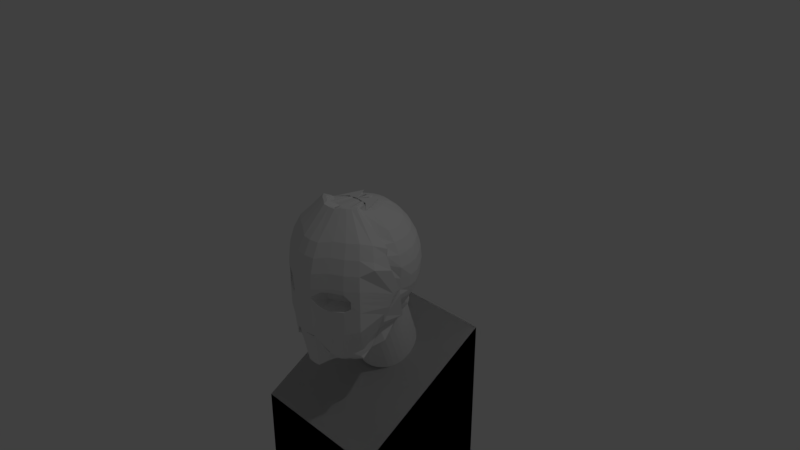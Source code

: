 # Source: player.blend  (saved by Blender 2.79.0; exported with 4.5.12 LTS)
import bpy
from mathutils import Matrix  # noqa: F401  (used for matrix-valued properties, if any)

bpy.ops.wm.read_factory_settings(use_empty=True)
scene = bpy.context.scene
scene.name = 'Scene'

# ---- collections
col_collection_1 = bpy.data.collections.new('Collection 1'); scene.collection.children.link(col_collection_1)

# ---- world
world_world = bpy.data.worlds.new('World'); scene.world = world_world
world_world.color = (0.05088, 0.05088, 0.05088)
world_world.use_sun_shadow = False
world_world.sun_shadow_jitter_overblur = 0.0
world_world.cycles.sampling_method = 'MANUAL'

# ---- cameras
cam_camera = bpy.data.cameras.new('Camera')
cam_camera.clip_end = 100.0
cam_camera.lens = 35.0
cam_camera.sensor_width = 32.0
cam_camera.sensor_height = 18.0
cam_camera.ortho_scale = 7.314
cam_camera.dof.focus_distance = 0.0
cam_camera.dof.aperture_fstop = 128.0

# ---- lights
light_lamp = bpy.data.lights.new('Lamp', 'POINT')
light_lamp.transmission_factor = 0.0
light_lamp.cutoff_distance = 30.0
light_lamp.energy = 100.0
light_lamp.shadow_buffer_clip_start = 1.001
light_lamp.shadow_soft_size = 0.1
light_lamp.shadow_maximum_resolution = 0.006
light_lamp.use_absolute_resolution = True

# ---- meshes
me_sphere = bpy.data.meshes.new('Sphere')
me_sphere.from_pydata([(0.0, -0.02008, 0.8288), (0.0, 0.1332, 0.7823), (0.0, 0.2607, 0.7295), (0.0, 0.3845, 0.628), (0.0, 0.4861, 0.5042), (0.0, 0.5616, 0.363), (0.0, 0.6081, 0.2097), (0.0, 0.6238, 0.05039), (0.0, 0.6081, -0.109), (0.0, 0.3265, -0.4868), (0.02477, -0.02314, 0.8288), (0.05466, 0.1271, 0.7823), (0.08221, 0.252, 0.7295), (0.1064, 0.3734, 0.628), (0.1262, 0.473, 0.5042), (0.1409, 0.5471, 0.363), (0.15, 0.5927, 0.2097), (0.153, 0.6081, 0.05039), (0.15, 0.5927, -0.109), (0.1409, 0.5471, -0.2622), (0.1262, 0.473, -0.4034), (0.2539, 0.4087, -0.5148), (0.2388, 0.3342, -0.528), (0.06974, 0.1391, -0.7758), (0.03314, -0.0449, -0.9279), (0.05466, -0.0322, 0.8288), (0.1133, 0.1094, 0.7823), (0.1673, 0.2262, 0.7295), (0.2147, 0.3406, 0.628), (0.2536, 0.4344, 0.5042), (0.2825, 0.5041, 0.363), (0.3003, 0.5471, 0.2097), (0.3063, 0.5616, 0.05039), (0.3003, 0.5471, -0.109), (0.2825, 0.5041, -0.2622), (0.2536, 0.4344, -0.4034), (0.3145, 0.3961, -0.5357), (0.2864, 0.3243, -0.5443), (0.1415, 0.1173, -0.7758), (0.06974, -0.05601, -0.9279), (0.08221, -0.04693, 0.8288), (0.1673, 0.08047, 0.7823), (0.2458, 0.1979, 0.7068), (0.3146, 0.2872, 0.628), (0.371, 0.3716, 0.5042), (0.4129, 0.4344, 0.363), (0.4388, 0.473, 0.2097), (0.4475, 0.4861, 0.05039), (0.4388, 0.473, -0.109), (0.4129, 0.4344, -0.2622), (0.371, 0.3716, -0.4034), (0.3696, 0.3735, -0.5622), (0.3279, 0.3203, -0.5716), (0.2077, 0.08194, -0.7758), (0.1035, -0.07403, -0.9279), (0.1064, -0.06675, 0.8288), (0.2147, 0.0416, 0.7823), (0.3146, 0.1415, 0.7068), (0.4021, 0.2153, 0.628), (0.4739, 0.2872, 0.5042), (0.5273, 0.3406, 0.363), (0.5602, 0.3734, 0.2097), (0.5713, 0.3845, 0.05039), (0.5602, 0.3734, -0.109), (0.5273, 0.3406, -0.2622), (0.4739, 0.2872, -0.4034), (0.4484, 0.2796, -0.5264), (0.3977, 0.2319, -0.5248), (0.2657, 0.03435, -0.7758), (0.133, -0.0983, -0.9279), (0.1262, -0.0909, 0.8288), (0.2536, -0.005767, 0.7823), (0.371, 0.07269, 0.7068), (0.4739, 0.1415, 0.6052), (0.5584, 0.1979, 0.4815), (0.6211, 0.2262, 0.363), (0.6598, 0.252, 0.2097), (0.6728, 0.2607, 0.05039), (0.6598, 0.252, -0.109), (0.6211, 0.2262, -0.2622), (0.5584, 0.1979, -0.4261), (0.4872, 0.2493, -0.5622), (0.4295, 0.1981, -0.5465), (0.3133, -0.02364, -0.7758), (0.1573, -0.1279, -0.9427), (0.1409, -0.1184, 0.8288), (0.2825, -0.05981, 0.7823), (0.4129, -0.005767, 0.7068), (0.5273, 0.0416, 0.6052), (0.6211, 0.08047, 0.4815), (0.6909, 0.1094, 0.3403), (0.7338, 0.1271, 0.187), (0.7483, 0.1332, 0.02767), (0.7338, 0.1271, -0.1317), (0.6909, 0.1094, -0.2849), (0.6211, 0.08047, -0.4261), (0.5171, 0.1992, -0.5915), (0.4531, 0.1588, -0.5696), (0.3486, -0.0898, -0.7758), (0.1753, -0.1616, -0.9427), (0.15, -0.1483, 0.8288), (0.3003, -0.1184, 0.7823), (0.4388, -0.0909, 0.7068), (0.5602, -0.06675, 0.6052), (0.6598, -0.04693, 0.4815), (0.7338, -0.03221, 0.3403), (0.7794, -0.02314, 0.187), (0.7948, -0.02008, 0.02767), (0.7794, -0.02314, -0.1317), (0.7338, -0.03221, -0.2849), (0.6598, -0.04693, -0.4261), (0.5199, 0.1204, -0.6356), (0.4502, 0.1108, -0.5997), (0.3704, -0.1616, -0.7758), (0.1864, -0.1982, -0.9427), (0.153, -0.1794, 0.8288), (0.3063, -0.1794, 0.7823), (0.4475, -0.1794, 0.7068), (0.5713, -0.1794, 0.6052), (0.6728, -0.1794, 0.4815), (0.7483, -0.1794, 0.3403), (0.7948, -0.1794, 0.187), (0.78, -0.1794, 0.03088), (0.7643, -0.1794, -0.1285), (0.7483, -0.1794, -0.2849), (0.6728, -0.1794, -0.4261), (0.5102, 0.01991, -0.5967), (0.4375, 0.06867, -0.626), (0.3778, 0.04538, -0.7713), (0.1902, 0.04538, -0.9382), (0.15, 0.07111, 0.8333), (0.2989, -0.3005, 0.8125), (0.3632, -0.3238, 0.7595), (0.5373, -0.3415, 0.5563), (0.6225, -0.3463, 0.4883), (0.7103, -0.3395, 0.3687), (0.7257, -0.3508, 0.2593), (0.7589, -0.3733, 0.1093), (0.7102, -0.3836, -0.447), (0.6606, -0.05836, -0.5145), (0.6219, -0.04364, -0.552), (0.5729, -0.03671, -0.7029), (0.4515, -0.01256, -0.8045), (0.3704, -0.02928, -0.7713), (0.1864, 0.007316, -0.9382), (0.1409, 0.04121, 0.8333), (0.2406, -0.3479, 0.8097), (0.2938, -0.3402, 0.8298), (0.3185, -0.3984, 0.8157), (0.722, -0.3387, 0.4745), (0.729, -0.3726, 0.4144), (0.8126, -0.3601, 0.2257), (0.8195, -0.225, -0.07731), (0.7118, -0.4023, -0.5283), (0.5652, -0.3457, -0.6978), (0.6391, -0.3187, -0.8685), (0.5589, -0.2659, -0.9522), (0.4289, -0.1836, -1.074), (0.3486, -0.1174, -1.121), (0.1753, -0.02928, -0.9382), (0.1262, 0.01366, 0.8333), (0.2009, -0.3826, 0.7971), (0.2486, -0.3803, 0.8662), (0.3137, -0.4536, 0.8915), (0.6493, -0.5082, 0.546), (0.7261, -0.5596, 0.3731), (0.7763, -0.5957, 0.298), (0.8011, -0.3179, -0.1202), (0.7365, -0.4194, -0.3956), (0.539, -0.4664, -0.9659), (0.5098, -0.4788, -0.9806), (0.5035, -0.3638, -0.9501), (0.3775, -0.2796, -1.074), (0.3257, -0.1393, -1.162), (0.1573, -0.07934, -1.269), (0.07548, -0.01497, 0.819), (0.2125, -0.483, 0.835), (0.2312, -0.4799, 0.8957), (0.2727, -0.5034, 0.8915), (0.5643, -0.6342, 0.5802), (0.6296, -0.6996, 0.4073), (0.6698, -0.7398, 0.2197), (0.6834, -0.7534, 0.02463), (0.6858, -0.7561, -0.536), (0.508, -0.5897, -1.052), (0.45, -0.5629, -0.9645), (0.4603, -0.465, -1.081), (0.3426, -0.3242, -1.117), (0.2755, -0.1953, -1.17), (0.133, -0.1089, -1.32), (0.06449, -0.03559, 0.835), (0.1541, -0.4595, 0.8352), (0.1992, -0.5062, 0.8957), (0.2228, -0.5444, 0.8915), (0.4383, -0.7376, 0.5802), (0.4896, -0.8145, 0.4073), (0.5212, -0.8618, 0.2197), (0.5319, -0.8778, 0.02463), (0.5167, -0.8781, -0.6044), (0.3823, -0.7389, -1.078), (0.3639, -0.661, -0.9267), (0.3927, -0.642, -1.125), (0.3194, -0.6563, -1.114), (0.211, -0.2378, -1.189), (0.1035, -0.1332, -1.32), (0.0, -0.2362, -1.105), (0.0365, -0.03558, 0.8215), (0.1118, -0.4894, 0.83), (0.1626, -0.5257, 0.8957), (0.1659, -0.5748, 0.8915), (0.2945, -0.8145, 0.5802), (0.3299, -0.8998, 0.4073), (0.3517, -0.9524, 0.2197), (0.359, -0.9702, 0.02463), (0.3471, -0.9687, -0.6044), (0.3486, -0.8245, -1.007), (0.3119, -0.7364, -0.9459), (0.2759, -0.9295, -0.9389), (0.2053, -0.8704, -1.111), (0.1415, -0.3245, -1.264), (0.06974, -0.1512, -1.32), (0.02477, -0.05409, 0.8333), (0.0, -0.4507, 0.835), (0.1188, -0.5572, 0.8954), (0.1002, -0.6206, 0.8724), (0.1301, -0.9199, 0.5391), (0.1481, -1.01, 0.3662), (0.1592, -1.066, 0.1786), (0.163, -1.085, -0.01645), (0.1592, -1.083, -0.5438), (0.1753, -0.8771, -0.7362), (0.1492, -0.793, -0.8446), (0.1512, -1.035, -0.7278), (0.09503, -0.96, -1.212), (0.06974, -0.3463, -1.264), (0.03314, -0.1623, -1.32), (0.0, -0.05236, 0.83), (0.0, -0.4469, 0.8298), (0.0, -0.5415, 0.8348), (0.0, -0.627, 0.8699), (0.0, -0.9358, 0.5391), (0.0, -1.028, 0.3662), (0.0, -1.085, 0.1786), (0.0, -1.104, -0.01645), (0.0, -1.101, -0.5438), (0.0, -0.8948, -0.7362), (0.0, -0.8024, -0.8517), (0.0, -1.048, -0.7302), (0.0, -0.9707, -1.212), (0.0, -0.3536, -1.264), (0.0, -0.166, -1.32), (0.0, -0.1794, 0.8445), (0.0, 0.5616, -0.2622), (0.0, 0.4861, -0.4034), (0.0, 0.4013, -0.4701), (0.0, 0.1464, -0.7758), (0.0, -0.04115, -0.9279), (0.146, 0.5725, -0.1769), (0.2924, 0.528, -0.1769), (0.4273, 0.4559, -0.1769), (0.5456, 0.3589, -0.1769), (0.6427, 0.2406, -0.1769), (0.7148, 0.1193, -0.1996), (0.7592, -0.02716, -0.1996), (0.7742, -0.1794, -0.1996), (0.6906, -0.06341, -0.5791), (0.6485, -0.4164, -0.6367), (0.5155, -0.5695, -0.9493), (0.4899, -0.7024, -0.9662), (0.4043, -0.8512, -1.011), (0.3316, -0.9397, -0.9287), (0.1515, -1.058, -0.6982), (0.0, -1.076, -0.7014), (0.0, 0.5875, -0.1769), (0.1181, 0.4326, -0.4537), (0.2378, 0.3963, -0.4537), (0.3481, 0.3373, -0.4537), (0.4447, 0.258, -0.4537), (0.5241, 0.175, -0.4764), (0.583, 0.06468, -0.4764), (0.6193, -0.05498, -0.4764), (0.6316, -0.1794, -0.4764), (0.595, -0.03559, -0.6347), (0.5755, -0.3027, -0.8688), (0.5073, -0.4321, -0.9682), (0.5317, -0.4694, -0.9733), (0.5347, -0.5855, -1.068), (0.2525, -0.7311, -0.938), (0.1426, -0.7408, -0.8753), (0.0, -0.7519, -0.8795), (0.0, 0.4448, -0.4537), (0.0, 0.6226, 0.03886), (0.0, 0.6174, -0.01426), (0.1528, 0.6069, 0.03886), (0.1518, 0.6018, -0.01426), (0.3058, 0.5605, 0.03886), (0.3038, 0.5557, -0.01426), (0.4468, 0.4852, 0.03886), (0.4439, 0.4808, -0.01426), (0.5704, 0.3837, 0.03886), (0.5667, 0.38, -0.01426), (0.6719, 0.2601, 0.03886), (0.6675, 0.2572, -0.01426), (0.7473, 0.1327, 0.01615), (0.7424, 0.1307, -0.03697), (0.7937, -0.0203, 0.01615), (0.7885, -0.02132, -0.03697), (0.7788, -0.1794, 0.01936), (0.7736, -0.1794, -0.03376), (0.7554, -0.374, 0.06905), (0.7392, -0.3775, -0.1164), (0.8054, -0.2378, -0.1172), (0.7408, -0.2969, -0.3011), (0.7968, -0.3252, -0.1509), (0.7767, -0.3591, -0.2927), (0.6839, -0.7536, -0.02676), (0.6862, -0.7545, -0.2636), (0.5311, -0.8778, -0.0317), (0.5276, -0.8776, -0.2761), (0.3585, -0.9701, -0.0317), (0.356, -0.9696, -0.2913), (0.1581, -1.086, -0.1245), (0.1585, -1.083, -0.1817), (0.0, -1.104, -0.05459), (0.0, -1.103, -0.2304), (0.2444, -0.7599, -0.9039), (0.2767, -0.8463, -0.8948), (0.1386, -0.5938, 0.8836), (0.1444, -0.5388, 0.8956), (0.2242, -0.9732, -0.8514), (0.2263, -0.8582, 0.5632), (0.1596, -0.9076, -1.153), (0.2545, -0.9457, 0.3903), (0.1117, -0.3335, -1.264), (0.2718, -0.9997, 0.2027), (0.05455, -0.1558, -1.32), (0.2777, -1.018, 0.007585), (0.03163, -0.04326, 0.8264), (0.2673, -1.016, -0.5171), (0.06541, -0.4733, 0.8321), (0.2569, -0.9886, -0.8331), (0.2069, -0.7351, -0.912), (0.2753, -1.017, -0.266), (0.2773, -1.018, -0.04119), (0.4378, -0.673, -1.067), (0.5914, -0.8242, -0.5742), (0.2133, -0.4946, 0.8957), (0.1799, -0.4699, 0.8351), (0.402, -0.6177, -0.9434), (0.2449, -0.5263, 0.8915), (0.4226, -0.5638, -1.105), (0.4939, -0.6919, 0.5802), (0.3648, -0.5096, -1.095), (0.5515, -0.7637, 0.4073), (0.2395, -0.219, -1.181), (0.5869, -0.8079, 0.2197), (0.1165, -0.1224, -1.32), (0.5989, -0.8228, 0.02463), (0.06935, -0.02648, 0.8279), (0.4421, -0.7855, -0.9913), (0.5334, -0.5342, -1.026), (0.5977, -0.8221, -0.2167), (0.6001, -0.8248, -0.1162), (0.0, 0.6222, 0.03453), (0.0, 0.6204, 0.01682), (0.1527, 0.6065, 0.03453), (0.1524, 0.6048, 0.01682), (0.3057, 0.5601, 0.03453), (0.305, 0.5585, 0.01682), (0.4466, 0.4848, 0.03453), (0.4456, 0.4833, 0.01682), (0.5701, 0.3834, 0.03453), (0.5689, 0.3822, 0.01682), (0.6715, 0.2599, 0.03453), (0.6701, 0.2589, 0.01682), (0.7469, 0.1326, 0.01181), (0.7453, 0.1319, -0.005891), (0.7933, -0.02038, 0.01181), (0.7916, -0.02072, -0.005891), (0.7784, -0.1794, 0.01503), (0.7767, -0.1794, -0.00268), (0.7541, -0.3743, 0.05391), (0.7487, -0.3755, -0.007892), (0.8002, -0.2426, -0.1322), (0.7786, -0.2623, -0.1935), (0.7951, -0.328, -0.1625), (0.7885, -0.3393, -0.2098), (0.6841, -0.7537, -0.04609), (0.6849, -0.754, -0.125), (0.5283, -0.6842, -0.05292), (0.5271, -0.6842, -0.2213), (0.3558, -0.7765, -0.05416), (0.3549, -0.7763, -0.2276), (0.1581, -1.086, -0.1292), (0.1582, -1.085, -0.1483), (0.0, -1.104, -0.06894), (0.0, -1.104, -0.1275), (0.2746, -0.8241, -0.06082), (0.2739, -0.8239, -0.2227), (0.5999, -0.8246, -0.1244), (0.5991, -0.8237, -0.1579), (0.226, -0.8617, -0.8155), (0.1316, -0.548, 0.8955), (0.01825, 0.03331, 0.8353), (0.0326, -0.05291, -1.256), (0.2042, -1.023, -0.7656), (0.1747, -0.7379, -0.8936), (0.2169, -1.05, -0.2239), (0.2177, -1.052, -0.08287), (0.1968, -0.7764, -0.8743), (0.1194, -0.6072, 0.878), (0.1877, -1.004, -0.7896), (0.1782, -0.889, 0.5511), (0.1273, -0.9338, -1.183), (0.2013, -0.9781, 0.3783), (0.09074, -0.3399, -1.264), (0.2155, -1.033, 0.1907), (0.04385, -0.159, -1.32), (0.2203, -1.052, -0.004433), (0.0282, -0.04868, 0.8299), (0.211, -1.049, -0.4555), (0.03271, -0.462, 0.8335), (0.2148, -0.8576, -0.2296), (0.2151, -0.8583, -0.09565), (0.554, -0.8512, -0.5893), (0.167, -0.4647, 0.8352), (0.03774, 0.04361, 0.834), (0.06424, -0.03176, -1.256), (0.4232, -0.8183, -1.001), (0.534, -0.5598, -1.047), (0.5627, -0.8498, -0.2464), (0.5656, -0.8513, -0.07395), (0.4101, -0.706, -1.072), (0.2063, -0.5004, 0.8957), (0.383, -0.6393, -0.935), (0.2338, -0.5354, 0.8915), (0.4076, -0.6029, -1.115), (0.4661, -0.7148, 0.5802), (0.3421, -0.583, -1.105), (0.5205, -0.7891, 0.4073), (0.2252, -0.2284, -1.185), (0.5541, -0.8348, 0.2197), (0.11, -0.1278, -1.32), (0.5654, -0.8503, 0.02463), (0.06692, -0.03104, 0.8315), (0.5619, -0.6571, -0.2337), (0.5628, -0.6576, -0.0893), (0.0, 0.726, -1.414), (0.0, 0.3622, -0.2973), (0.08179, 0.7183, -1.417), (0.08179, 0.3546, -0.2998), (0.1604, 0.6956, -1.424), (0.1604, 0.3319, -0.3072), (0.2329, 0.6588, -1.436), (0.2329, 0.2951, -0.3192), (0.2964, 0.6092, -1.452), (0.2964, 0.2455, -0.3353), (0.3486, 0.5488, -1.472), (0.3486, 0.1851, -0.355), (0.3873, 0.4799, -1.495), (0.3873, 0.1162, -0.3774), (0.4112, 0.4051, -1.519), (0.4112, 0.04138, -0.4018), (0.4192, 0.3274, -1.544), (0.4192, -0.03638, -0.4271), (0.4112, 0.2496, -1.57), (0.4112, -0.1142, -0.4524), (0.3873, 0.1748, -1.594), (0.3873, -0.1889, -0.4767), (0.3486, 0.1059, -1.616), (0.3486, -0.2578, -0.4992), (0.2964, 0.04548, -1.636), (0.2964, -0.3183, -0.5188), (0.2329, -0.00409, -1.652), (0.2329, -0.3678, -0.535), (0.1604, -0.04093, -1.664), (0.1604, -0.4047, -0.547), (0.08178, -0.06361, -1.672), (0.08178, -0.4273, -0.5544), (0.0, -0.07127, -1.674), (0.0, -0.435, -0.5569), (-1.0, -1.0, -3.414), (-1.0, -1.0, -2.257), (-1.0, 1.0, -3.414), (-1.0, 1.0, -1.091), (1.0, -1.0, -3.414), (1.0, -1.0, -2.257), (1.0, 1.0, -3.414), (1.0, 1.0, -1.091)], [], [(290, 253, 20, 274), (4, 3, 13, 14), (9, 254, 21, 22), (5, 4, 14, 15), (255, 9, 22, 23), (6, 5, 15, 16), (256, 255, 23, 24), (7, 6, 16, 17), (0, 251, 10), (205, 256, 24), (291, 7, 17, 293), (1, 0, 10, 11), (273, 8, 18, 257), (2, 1, 11, 12), (253, 252, 19, 20), (3, 2, 12, 13), (12, 11, 26, 27), (20, 19, 34, 35), (13, 12, 27, 28), (274, 20, 35, 275), (14, 13, 28, 29), (22, 21, 36, 37), (15, 14, 29, 30), (23, 22, 37, 38), (16, 15, 30, 31), (24, 23, 38, 39), (17, 16, 31, 32), (10, 251, 25), (205, 24, 39), (293, 17, 32, 295), (11, 10, 25, 26), (257, 18, 33, 258), (31, 30, 45, 46), (39, 38, 53, 54), (32, 31, 46, 47), (25, 251, 40), (205, 39, 54), (295, 32, 47, 297), (26, 25, 40, 41), (258, 33, 48, 259), (27, 26, 41, 42), (35, 34, 49, 50), (28, 27, 42, 43), (275, 35, 50, 276), (29, 28, 43, 44), (37, 36, 51, 52), (30, 29, 44, 45), (38, 37, 52, 53), (50, 49, 64, 65), (43, 42, 57, 58), (276, 50, 65, 277), (44, 43, 58, 59), (52, 51, 66, 67), (45, 44, 59, 60), (53, 52, 67, 68), (46, 45, 60, 61), (54, 53, 68, 69), (47, 46, 61, 62), (40, 251, 55), (205, 54, 69), (297, 47, 62, 299), (41, 40, 55, 56), (259, 48, 63, 260), (42, 41, 56, 57), (69, 68, 83, 84), (62, 61, 76, 77), (55, 251, 70), (205, 69, 84), (299, 62, 77, 301), (56, 55, 70, 71), (260, 63, 78, 261), (57, 56, 71, 72), (65, 64, 79, 80), (58, 57, 72, 73), (277, 65, 80, 278), (59, 58, 73, 74), (67, 66, 81, 82), (60, 59, 74, 75), (68, 67, 82, 83), (61, 60, 75, 76), (278, 80, 95, 279), (74, 73, 88, 89), (82, 81, 96, 97), (75, 74, 89, 90), (83, 82, 97, 98), (76, 75, 90, 91), (84, 83, 98, 99), (77, 76, 91, 92), (70, 251, 85), (205, 84, 99), (301, 77, 92, 303), (71, 70, 85, 86), (261, 78, 93, 262), (72, 71, 86, 87), (80, 79, 94, 95), (73, 72, 87, 88), (85, 251, 100), (205, 99, 114), (303, 92, 107, 305), (86, 85, 100, 101), (262, 93, 108, 263), (87, 86, 101, 102), (95, 94, 109, 110), (88, 87, 102, 103), (279, 95, 110, 280), (89, 88, 103, 104), (97, 96, 111, 112), (90, 89, 104, 105), (98, 97, 112, 113), (91, 90, 105, 106), (99, 98, 113, 114), (92, 91, 106, 107), (104, 103, 118, 119), (112, 111, 126, 127), (105, 104, 119, 120), (113, 112, 127, 128), (106, 105, 120, 121), (114, 113, 128, 129), (107, 106, 121, 122), (100, 251, 115), (205, 114, 129), (305, 107, 122, 307), (101, 100, 115, 116), (263, 108, 123, 264), (102, 101, 116, 117), (110, 109, 124, 125), (103, 102, 117, 118), (280, 110, 125, 281), (307, 122, 137, 309), (116, 115, 130, 131), (264, 123, 138, 265), (117, 116, 131, 132), (125, 124, 139, 140), (118, 117, 132, 133), (281, 125, 140, 282), (119, 118, 133, 134), (127, 126, 141, 142), (120, 119, 134, 135), (128, 127, 142, 143), (121, 120, 135, 136), (129, 128, 143, 144), (122, 121, 136, 137), (115, 251, 130), (205, 129, 144), (142, 141, 156, 157), (135, 134, 149, 150), (143, 142, 157, 158), (136, 135, 150, 151), (144, 143, 158, 159), (137, 136, 151, 152), (130, 251, 145), (205, 144, 159), (309, 137, 152, 311), (131, 130, 145, 146), (265, 138, 153, 266), (132, 131, 146, 147), (140, 139, 154, 155), (133, 132, 147, 148), (282, 140, 155, 283), (134, 133, 148, 149), (146, 145, 160, 161), (266, 153, 168, 267), (147, 146, 161, 162), (155, 154, 169, 170), (148, 147, 162, 163), (283, 155, 170, 284), (149, 148, 163, 164), (157, 156, 171, 172), (150, 149, 164, 165), (158, 157, 172, 173), (151, 150, 165, 166), (159, 158, 173, 174), (152, 151, 166, 167), (145, 251, 160), (205, 159, 174), (311, 152, 167, 313), (165, 164, 179, 180), (173, 172, 187, 188), (166, 165, 180, 181), (174, 173, 188, 189), (167, 166, 181, 182), (160, 251, 426, 175), (205, 174, 189, 427), (313, 167, 182, 315), (161, 160, 175, 176), (267, 168, 183, 268), (162, 161, 176, 177), (170, 169, 184, 185), (163, 162, 177, 178), (284, 170, 185, 285), (164, 163, 178, 179), (172, 171, 186, 187), (428, 424, 198, 269), (433, 425, 191, 192), (434, 432, 199, 200), (435, 433, 192, 193), (429, 434, 200, 286), (437, 435, 193, 194), (438, 436, 201, 202), (439, 437, 194, 195), (440, 438, 202, 203), (441, 439, 195, 196), (442, 440, 203, 204), (443, 441, 196, 197), (426, 251, 190, 444), (427, 189, 356, 442), (431, 443, 197, 317), (425, 444, 190, 191), (203, 202, 218, 219), (196, 195, 211, 212), (204, 203, 219, 220), (197, 196, 212, 213), (190, 251, 403, 206), (205, 204, 220, 404), (317, 197, 213, 319), (191, 190, 206, 207), (269, 198, 214, 270), (192, 191, 207, 208), (200, 199, 215, 216), (193, 192, 208, 209), (286, 200, 216, 287), (194, 193, 209, 210), (202, 201, 217, 218), (195, 194, 210, 211), (409, 401, 230, 231), (410, 402, 223, 224), (406, 409, 231, 288), (412, 410, 224, 225), (413, 411, 232, 233), (414, 412, 225, 226), (415, 413, 233, 234), (416, 414, 226, 227), (417, 415, 234, 235), (418, 416, 227, 228), (403, 251, 221, 419), (404, 220, 335, 417), (408, 418, 228, 321), (421, 419, 221, 222), (405, 420, 229, 271), (402, 421, 222, 223), (235, 234, 249, 250), (228, 227, 242, 243), (221, 251, 236), (205, 235, 250), (321, 228, 243, 323), (222, 221, 236, 237), (271, 229, 244, 272), (223, 222, 237, 238), (231, 230, 245, 246), (224, 223, 238, 239), (288, 231, 246, 289), (225, 224, 239, 240), (233, 232, 247, 248), (226, 225, 240, 241), (234, 233, 248, 249), (227, 226, 241, 242), (230, 271, 272, 245), (401, 405, 271, 230), (199, 269, 270, 215), (432, 428, 269, 199), (169, 267, 268, 184), (154, 266, 267, 169), (139, 265, 266, 154), (124, 264, 265, 139), (109, 263, 264, 124), (94, 262, 263, 109), (79, 261, 262, 94), (64, 260, 261, 79), (49, 259, 260, 64), (34, 258, 259, 49), (19, 257, 258, 34), (252, 273, 257, 19), (232, 288, 289, 247), (411, 406, 288, 232), (201, 286, 287, 217), (436, 429, 286, 201), (171, 284, 285, 186), (156, 283, 284, 171), (141, 282, 283, 156), (126, 281, 282, 141), (111, 280, 281, 126), (96, 279, 280, 111), (81, 278, 279, 96), (66, 277, 278, 81), (51, 276, 277, 66), (36, 275, 276, 51), (21, 274, 275, 36), (254, 290, 274, 21), (229, 322, 324, 244), (393, 321, 323, 395), (420, 407, 322, 229), (423, 408, 321, 393), (198, 318, 320, 214), (389, 317, 319, 391), (424, 430, 318, 198), (446, 431, 317, 389), (168, 314, 316, 183), (385, 313, 315, 387), (153, 312, 314, 168), (383, 311, 313, 385), (138, 310, 312, 153), (381, 309, 311, 383), (123, 308, 310, 138), (379, 307, 309, 381), (108, 306, 308, 123), (377, 305, 307, 379), (93, 304, 306, 108), (375, 303, 305, 377), (78, 302, 304, 93), (373, 301, 303, 375), (63, 300, 302, 78), (371, 299, 301, 373), (48, 298, 300, 63), (369, 297, 299, 371), (33, 296, 298, 48), (367, 295, 297, 369), (18, 294, 296, 33), (365, 293, 295, 367), (8, 292, 294, 18), (363, 291, 293, 365), (391, 319, 343, 397), (214, 320, 342, 338), (217, 287, 341, 329), (215, 270, 340, 326), (208, 207, 339, 328), (270, 214, 338, 340), (207, 206, 337, 339), (319, 213, 336, 343), (213, 212, 334, 336), (220, 219, 333, 335), (212, 211, 332, 334), (219, 218, 331, 333), (211, 210, 330, 332), (218, 217, 329, 331), (210, 209, 327, 330), (287, 216, 325, 341), (209, 208, 328, 327), (216, 215, 326, 325), (387, 315, 362, 399), (183, 316, 361, 345), (186, 285, 360, 350), (184, 268, 359, 344), (176, 175, 358, 347), (315, 182, 357, 362), (182, 181, 355, 357), (189, 188, 354, 356), (181, 180, 353, 355), (188, 187, 352, 354), (180, 179, 351, 353), (187, 186, 350, 352), (179, 178, 349, 351), (285, 185, 348, 360), (178, 177, 346, 349), (185, 184, 344, 348), (177, 176, 347, 346), (268, 183, 345, 359), (316, 388, 400, 361), (388, 387, 399, 400), (320, 392, 398, 342), (392, 391, 397, 398), (292, 364, 366, 294), (364, 363, 365, 366), (294, 366, 368, 296), (366, 365, 367, 368), (296, 368, 370, 298), (368, 367, 369, 370), (298, 370, 372, 300), (370, 369, 371, 372), (300, 372, 374, 302), (372, 371, 373, 374), (302, 374, 376, 304), (374, 373, 375, 376), (304, 376, 378, 306), (376, 375, 377, 378), (306, 378, 380, 308), (378, 377, 379, 380), (308, 380, 382, 310), (380, 379, 381, 382), (310, 382, 384, 312), (382, 381, 383, 384), (312, 384, 386, 314), (384, 383, 385, 386), (314, 386, 388, 316), (386, 385, 387, 388), (430, 445, 390, 318), (445, 446, 389, 390), (318, 390, 392, 320), (390, 389, 391, 392), (407, 422, 394, 322), (422, 423, 393, 394), (322, 394, 396, 324), (394, 393, 395, 396), (398, 397, 423, 422), (342, 398, 422, 407), (397, 343, 408, 423), (338, 342, 407, 420), (329, 341, 406, 411), (326, 340, 405, 401), (328, 339, 421, 402), (340, 338, 420, 405), (339, 337, 419, 421), (343, 336, 418, 408), (205, 404, 417, 235), (206, 403, 419, 337), (336, 334, 416, 418), (335, 333, 415, 417), (334, 332, 414, 416), (333, 331, 413, 415), (332, 330, 412, 414), (331, 329, 411, 413), (330, 327, 410, 412), (341, 325, 409, 406), (327, 328, 402, 410), (325, 326, 401, 409), (400, 399, 446, 445), (361, 400, 445, 430), (399, 362, 431, 446), (345, 361, 430, 424), (350, 360, 429, 436), (344, 359, 428, 432), (347, 358, 444, 425), (362, 357, 443, 431), (205, 427, 442, 204), (175, 426, 444, 358), (357, 355, 441, 443), (356, 354, 440, 442), (355, 353, 439, 441), (354, 352, 438, 440), (353, 351, 437, 439), (352, 350, 436, 438), (351, 349, 435, 437), (360, 348, 434, 429), (349, 346, 433, 435), (348, 344, 432, 434), (346, 347, 425, 433), (359, 345, 424, 428), (447, 448, 450, 449), (449, 450, 452, 451), (451, 452, 454, 453), (453, 454, 456, 455), (455, 456, 458, 457), (457, 458, 460, 459), (459, 460, 462, 461), (461, 462, 464, 463), (463, 464, 466, 465), (465, 466, 468, 467), (467, 468, 470, 469), (469, 470, 472, 471), (471, 472, 474, 473), (473, 474, 476, 475), (475, 476, 478, 477), (477, 478, 480, 479), (447, 449, 451, 453, 455, 457, 459, 461, 463, 465, 467, 469, 471, 473, 475, 477, 479), (450, 448, 480, 478, 476, 474, 472, 470, 468, 466, 464, 462, 460, 458, 456, 454, 452), (481, 482, 484, 483), (483, 484, 488, 487), (487, 488, 486, 485), (485, 486, 482, 481), (483, 487, 485, 481), (488, 484, 482, 486)])
me_sphere.use_remesh_preserve_volume = False
me_sphere.use_remesh_preserve_attributes = False
me_sphere.use_mirror_vertex_groups = False
me_sphere.update()

# ---- objects
ob_sphere = bpy.data.objects.new('Sphere', me_sphere)
ob_lamp = bpy.data.objects.new('Lamp', light_lamp)
ob_camera = bpy.data.objects.new('Camera', cam_camera)

# ---- transforms, parenting, visibility, modifiers, constraints
ob_sphere.location = (0.0, 0.0, 0.0)
ob_sphere.lineart.crease_threshold = 0.0
_m = ob_sphere.modifiers.new('Mirror', 'MIRROR')
_m.use_clip = True
ob_lamp.location = (4.076, 1.005, 5.904)
ob_lamp.rotation_euler = (0.6503, 0.05522, 1.866)
ob_lamp.lock_rotations_4d = False
ob_lamp.empty_display_type = 'ARROWS'
ob_lamp.color = (0.0, 0.0, 0.0, 0.0)
ob_lamp.lineart.crease_threshold = 0.0
ob_camera.location = (7.481, -6.508, 5.344)
ob_camera.rotation_euler = (1.109, 0.0, 0.8149)
ob_camera.lock_rotations_4d = False
ob_camera.empty_display_type = 'ARROWS'
ob_camera.color = (0.0, 0.0, 0.0, 0.0)
ob_camera.display_type = 'WIRE'
ob_camera.lineart.crease_threshold = 0.0

# ---- collection membership
col_collection_1.objects.link(ob_sphere)
col_collection_1.objects.link(ob_lamp)
col_collection_1.objects.link(ob_camera)

# ---- scene / render settings (as saved in the file)
scene.camera = ob_camera
scene.frame_start = 1; scene.frame_end = 250; scene.frame_set(1)
scene.render.engine = 'BLENDER_EEVEE_NEXT'
scene.render.resolution_percentage = 50
scene.render.dither_intensity = 0.0
scene.cycles.use_denoising = False
scene.cycles.samples = 128
scene.cycles.sampling_pattern = 'TABULATED_SOBOL'
scene.cycles.use_adaptive_sampling = False
scene.cycles.use_light_tree = False
scene.cycles.blur_glossy = 0.0
scene.cycles.sample_clamp_indirect = 0.0
scene.view_settings.view_transform = 'Standard'
bpy.context.view_layer.update()

